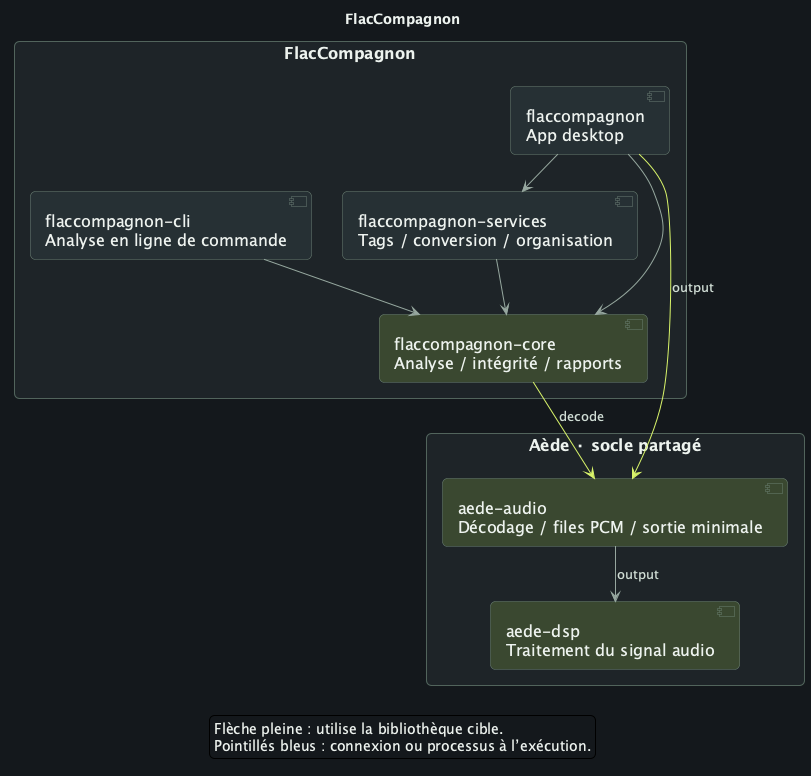

The diagram above was rendered by PlantUML. Its source (embedded in the PNG):
@startuml fr-flaccompagnon
!pragma layout smetana
skinparam backgroundColor #15191D
skinparam defaultFontName SansSerif
skinparam defaultFontSize 16
skinparam defaultFontColor #EDF2EE
skinparam shadowing false
skinparam roundcorner 10
skinparam componentStyle uml2
skinparam ArrowColor #96A79F
skinparam ArrowFontColor #D0DDD5
skinparam ArrowFontSize 13
skinparam packageStyle rectangle
skinparam packageBackgroundColor #1E2528
skinparam packageBorderColor #52655D
skinparam packageFontColor #F1F5F2
skinparam packageFontSize 19
skinparam componentBackgroundColor #273035
skinparam componentBorderColor #6A7F73
skinparam componentFontColor #EDF2EE
skinparam nodesep 30
skinparam ranksep 35
hide stereotype

title FlacCompagnon
package "FlacCompagnon" {
component "flaccompagnon\nApp desktop" as FApp
component "flaccompagnon-cli\nAnalyse en ligne de commande" as FCli
component "flaccompagnon-services\nTags / conversion / organisation" as FServices
component "flaccompagnon-core\nAnalyse / intégrité / rapports" as FCore #3B4930
}
package "Aède · socle partagé" {
component "aede-audio\nDécodage / files PCM / sortie minimale" as AAudio #3B4930
component "aede-dsp\nTraitement du signal audio" as ADsp #3B4930
}
AAudio --> ADsp : output
FApp --> FServices
FApp --> FCore
FCli --> FCore
FServices --> FCore
FApp -[#D8F36A]-> AAudio : output
FCore -[#D8F36A]-> AAudio : decode
legend bottom
Flèche pleine : utilise la bibliothèque cible.
Pointillés bleus : connexion ou processus à l’exécution.
endlegend
@enduml